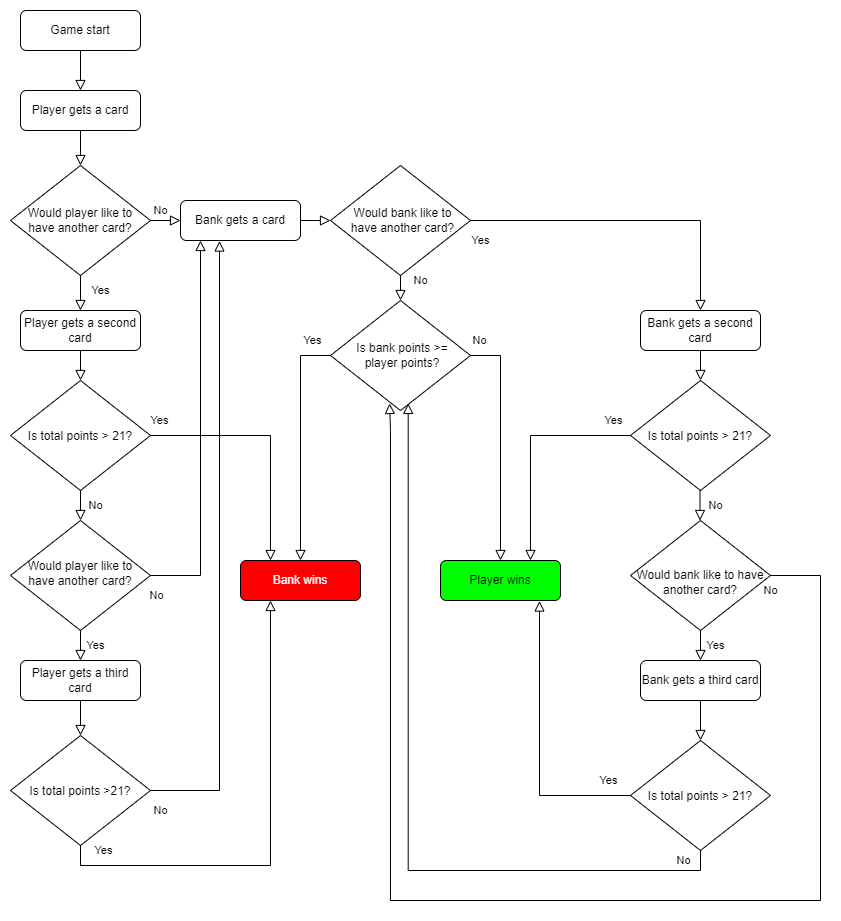

The diagram above was exported from draw.io. Its source (the exported page's mxGraphModel, read from the mxfile embedded in the PNG):
<mxGraphModel dx="1852" dy="1039" grid="1" gridSize="10" guides="1" tooltips="1" connect="1" arrows="1" fold="1" page="1" pageScale="1" pageWidth="827" pageHeight="1169" math="0" shadow="0">
  <root>
    <mxCell id="WIyWlLk6GJQsqaUBKTNV-0" />
    <mxCell id="WIyWlLk6GJQsqaUBKTNV-1" parent="WIyWlLk6GJQsqaUBKTNV-0" />
    <mxCell id="WIyWlLk6GJQsqaUBKTNV-2" value="" style="rounded=0;html=1;jettySize=auto;orthogonalLoop=1;fontSize=11;endArrow=block;endFill=0;endSize=8;strokeWidth=1;shadow=0;labelBackgroundColor=none;edgeStyle=orthogonalEdgeStyle;exitX=0.5;exitY=1;exitDx=0;exitDy=0;entryX=0.5;entryY=0;entryDx=0;entryDy=0;" parent="WIyWlLk6GJQsqaUBKTNV-1" source="WIyWlLk6GJQsqaUBKTNV-3" target="WIyWlLk6GJQsqaUBKTNV-6" edge="1">
      <mxGeometry relative="1" as="geometry" />
    </mxCell>
    <mxCell id="WIyWlLk6GJQsqaUBKTNV-3" value="Player gets a card" style="rounded=1;whiteSpace=wrap;html=1;fontSize=12;glass=0;strokeWidth=1;shadow=0;" parent="WIyWlLk6GJQsqaUBKTNV-1" vertex="1">
      <mxGeometry x="430" y="160" width="120" height="40" as="geometry" />
    </mxCell>
    <mxCell id="WIyWlLk6GJQsqaUBKTNV-6" value="Would player like to have another card?" style="rhombus;whiteSpace=wrap;html=1;shadow=0;fontFamily=Helvetica;fontSize=12;align=center;strokeWidth=1;spacing=6;spacingTop=0;" parent="WIyWlLk6GJQsqaUBKTNV-1" vertex="1">
      <mxGeometry x="420" y="235" width="140" height="110" as="geometry" />
    </mxCell>
    <mxCell id="B0XFPoIo4QqZSrTg1Nh9-0" value="" style="rounded=0;html=1;jettySize=auto;orthogonalLoop=1;fontSize=11;endArrow=block;endFill=0;endSize=8;strokeWidth=1;shadow=0;labelBackgroundColor=none;edgeStyle=orthogonalEdgeStyle;exitX=0.5;exitY=1;exitDx=0;exitDy=0;entryX=0.5;entryY=0;entryDx=0;entryDy=0;" edge="1" parent="WIyWlLk6GJQsqaUBKTNV-1" source="B0XFPoIo4QqZSrTg1Nh9-1" target="WIyWlLk6GJQsqaUBKTNV-3">
      <mxGeometry relative="1" as="geometry">
        <mxPoint x="150" y="360" as="targetPoint" />
      </mxGeometry>
    </mxCell>
    <mxCell id="B0XFPoIo4QqZSrTg1Nh9-1" value="Game start" style="rounded=1;whiteSpace=wrap;html=1;fontSize=12;glass=0;strokeWidth=1;shadow=0;" vertex="1" parent="WIyWlLk6GJQsqaUBKTNV-1">
      <mxGeometry x="430" y="80" width="120" height="40" as="geometry" />
    </mxCell>
    <mxCell id="B0XFPoIo4QqZSrTg1Nh9-9" value="Yes" style="edgeStyle=orthogonalEdgeStyle;rounded=0;html=1;jettySize=auto;orthogonalLoop=1;fontSize=11;endArrow=block;endFill=0;endSize=8;strokeWidth=1;shadow=0;labelBackgroundColor=none;entryX=0.5;entryY=0;entryDx=0;entryDy=0;exitX=0.5;exitY=1;exitDx=0;exitDy=0;" edge="1" parent="WIyWlLk6GJQsqaUBKTNV-1" source="WIyWlLk6GJQsqaUBKTNV-6" target="B0XFPoIo4QqZSrTg1Nh9-11">
      <mxGeometry x="-0.1429" y="20" relative="1" as="geometry">
        <mxPoint as="offset" />
        <mxPoint x="470" y="664.5" as="sourcePoint" />
        <mxPoint x="530" y="665" as="targetPoint" />
      </mxGeometry>
    </mxCell>
    <mxCell id="B0XFPoIo4QqZSrTg1Nh9-10" value="Would player like to have another card?" style="rhombus;whiteSpace=wrap;html=1;shadow=0;fontFamily=Helvetica;fontSize=12;align=center;strokeWidth=1;spacing=6;spacingTop=-4;" vertex="1" parent="WIyWlLk6GJQsqaUBKTNV-1">
      <mxGeometry x="420" y="590" width="140" height="110" as="geometry" />
    </mxCell>
    <mxCell id="B0XFPoIo4QqZSrTg1Nh9-11" value="Player gets a second card" style="rounded=1;whiteSpace=wrap;html=1;fontSize=12;glass=0;strokeWidth=1;shadow=0;" vertex="1" parent="WIyWlLk6GJQsqaUBKTNV-1">
      <mxGeometry x="430" y="380" width="120" height="40" as="geometry" />
    </mxCell>
    <mxCell id="B0XFPoIo4QqZSrTg1Nh9-13" value="" style="rounded=0;html=1;jettySize=auto;orthogonalLoop=1;fontSize=11;endArrow=block;endFill=0;endSize=8;strokeWidth=1;shadow=0;labelBackgroundColor=none;edgeStyle=orthogonalEdgeStyle;entryX=0.5;entryY=0;entryDx=0;entryDy=0;" edge="1" parent="WIyWlLk6GJQsqaUBKTNV-1" target="B0XFPoIo4QqZSrTg1Nh9-16">
      <mxGeometry relative="1" as="geometry">
        <mxPoint x="490" y="420" as="sourcePoint" />
        <mxPoint x="670" y="700" as="targetPoint" />
      </mxGeometry>
    </mxCell>
    <mxCell id="B0XFPoIo4QqZSrTg1Nh9-14" value="Player gets a third card" style="rounded=1;whiteSpace=wrap;html=1;fontSize=12;glass=0;strokeWidth=1;shadow=0;" vertex="1" parent="WIyWlLk6GJQsqaUBKTNV-1">
      <mxGeometry x="430" y="730" width="120" height="40" as="geometry" />
    </mxCell>
    <mxCell id="B0XFPoIo4QqZSrTg1Nh9-15" value="Yes" style="edgeStyle=orthogonalEdgeStyle;rounded=0;html=1;jettySize=auto;orthogonalLoop=1;fontSize=11;endArrow=block;endFill=0;endSize=8;strokeWidth=1;shadow=0;labelBackgroundColor=none;entryX=0.5;entryY=0;entryDx=0;entryDy=0;exitX=0.5;exitY=1;exitDx=0;exitDy=0;" edge="1" parent="WIyWlLk6GJQsqaUBKTNV-1" source="B0XFPoIo4QqZSrTg1Nh9-10" target="B0XFPoIo4QqZSrTg1Nh9-14">
      <mxGeometry y="15" relative="1" as="geometry">
        <mxPoint as="offset" />
        <mxPoint x="610" y="779.5" as="sourcePoint" />
        <mxPoint x="650" y="780" as="targetPoint" />
      </mxGeometry>
    </mxCell>
    <mxCell id="B0XFPoIo4QqZSrTg1Nh9-16" value="Is total points &amp;gt; 21?" style="rhombus;whiteSpace=wrap;html=1;shadow=0;fontFamily=Helvetica;fontSize=12;align=center;strokeWidth=1;spacing=6;spacingTop=2;" vertex="1" parent="WIyWlLk6GJQsqaUBKTNV-1">
      <mxGeometry x="420" y="450" width="140" height="110" as="geometry" />
    </mxCell>
    <mxCell id="B0XFPoIo4QqZSrTg1Nh9-17" value="No" style="rounded=0;html=1;jettySize=auto;orthogonalLoop=1;fontSize=11;endArrow=block;endFill=0;endSize=8;strokeWidth=1;shadow=0;labelBackgroundColor=none;edgeStyle=orthogonalEdgeStyle;entryX=0;entryY=0.5;entryDx=0;entryDy=0;exitX=1;exitY=0.5;exitDx=0;exitDy=0;" edge="1" parent="WIyWlLk6GJQsqaUBKTNV-1" source="WIyWlLk6GJQsqaUBKTNV-6" target="B0XFPoIo4QqZSrTg1Nh9-18">
      <mxGeometry x="-0.3333" y="10" relative="1" as="geometry">
        <mxPoint as="offset" />
        <mxPoint x="799.5" y="250" as="sourcePoint" />
        <mxPoint x="800" y="300" as="targetPoint" />
      </mxGeometry>
    </mxCell>
    <mxCell id="B0XFPoIo4QqZSrTg1Nh9-18" value="Bank gets a card" style="rounded=1;whiteSpace=wrap;html=1;fontSize=12;glass=0;strokeWidth=1;shadow=0;" vertex="1" parent="WIyWlLk6GJQsqaUBKTNV-1">
      <mxGeometry x="590" y="270" width="120" height="40" as="geometry" />
    </mxCell>
    <mxCell id="B0XFPoIo4QqZSrTg1Nh9-20" value="Would bank like to have another card?" style="rhombus;whiteSpace=wrap;html=1;shadow=0;fontFamily=Helvetica;fontSize=12;align=center;strokeWidth=1;spacing=6;spacingTop=-1;spacingLeft=5;" vertex="1" parent="WIyWlLk6GJQsqaUBKTNV-1">
      <mxGeometry x="740" y="235" width="140" height="110" as="geometry" />
    </mxCell>
    <mxCell id="B0XFPoIo4QqZSrTg1Nh9-21" value="" style="rounded=0;html=1;jettySize=auto;orthogonalLoop=1;fontSize=11;endArrow=block;endFill=0;endSize=8;strokeWidth=1;shadow=0;labelBackgroundColor=none;edgeStyle=orthogonalEdgeStyle;exitX=1;exitY=0.5;exitDx=0;exitDy=0;entryX=0;entryY=0.5;entryDx=0;entryDy=0;" edge="1" parent="WIyWlLk6GJQsqaUBKTNV-1" source="B0XFPoIo4QqZSrTg1Nh9-18" target="B0XFPoIo4QqZSrTg1Nh9-20">
      <mxGeometry relative="1" as="geometry">
        <mxPoint x="799.5" y="340" as="sourcePoint" />
        <mxPoint x="799.5" y="380" as="targetPoint" />
      </mxGeometry>
    </mxCell>
    <mxCell id="B0XFPoIo4QqZSrTg1Nh9-22" value="Yes" style="edgeStyle=orthogonalEdgeStyle;rounded=0;html=1;jettySize=auto;orthogonalLoop=1;fontSize=11;endArrow=block;endFill=0;endSize=8;strokeWidth=1;shadow=0;labelBackgroundColor=none;entryX=0.5;entryY=0;entryDx=0;entryDy=0;exitX=1;exitY=0.5;exitDx=0;exitDy=0;" edge="1" parent="WIyWlLk6GJQsqaUBKTNV-1" target="B0XFPoIo4QqZSrTg1Nh9-23" source="B0XFPoIo4QqZSrTg1Nh9-20">
      <mxGeometry x="-0.9375" y="-20" relative="1" as="geometry">
        <mxPoint as="offset" />
        <mxPoint x="1250" y="460" as="sourcePoint" />
        <mxPoint x="1370" y="550" as="targetPoint" />
      </mxGeometry>
    </mxCell>
    <mxCell id="B0XFPoIo4QqZSrTg1Nh9-23" value="Bank gets a second card" style="rounded=1;whiteSpace=wrap;html=1;fontSize=12;glass=0;strokeWidth=1;shadow=0;" vertex="1" parent="WIyWlLk6GJQsqaUBKTNV-1">
      <mxGeometry x="1050" y="380" width="120" height="40" as="geometry" />
    </mxCell>
    <mxCell id="B0XFPoIo4QqZSrTg1Nh9-24" value="" style="rounded=0;html=1;jettySize=auto;orthogonalLoop=1;fontSize=11;endArrow=block;endFill=0;endSize=8;strokeWidth=1;shadow=0;labelBackgroundColor=none;edgeStyle=orthogonalEdgeStyle;exitX=0.5;exitY=1;exitDx=0;exitDy=0;entryX=0.5;entryY=0;entryDx=0;entryDy=0;" edge="1" parent="WIyWlLk6GJQsqaUBKTNV-1" source="B0XFPoIo4QqZSrTg1Nh9-23" target="B0XFPoIo4QqZSrTg1Nh9-25">
      <mxGeometry relative="1" as="geometry">
        <mxPoint x="1370" y="440" as="sourcePoint" />
        <mxPoint x="1370" y="480" as="targetPoint" />
      </mxGeometry>
    </mxCell>
    <mxCell id="B0XFPoIo4QqZSrTg1Nh9-25" value="Is total points &amp;gt; 21?" style="rhombus;whiteSpace=wrap;html=1;shadow=0;fontFamily=Helvetica;fontSize=12;align=center;strokeWidth=1;spacing=6;spacingTop=1;" vertex="1" parent="WIyWlLk6GJQsqaUBKTNV-1">
      <mxGeometry x="1040" y="450" width="140" height="110" as="geometry" />
    </mxCell>
    <mxCell id="B0XFPoIo4QqZSrTg1Nh9-27" value="No" style="rounded=0;html=1;jettySize=auto;orthogonalLoop=1;fontSize=11;endArrow=block;endFill=0;endSize=8;strokeWidth=1;shadow=0;labelBackgroundColor=none;edgeStyle=orthogonalEdgeStyle;exitX=0.5;exitY=1;exitDx=0;exitDy=0;entryX=0.5;entryY=0;entryDx=0;entryDy=0;" edge="1" parent="WIyWlLk6GJQsqaUBKTNV-1" source="B0XFPoIo4QqZSrTg1Nh9-16" target="B0XFPoIo4QqZSrTg1Nh9-10">
      <mxGeometry y="15" relative="1" as="geometry">
        <mxPoint as="offset" />
        <mxPoint x="840" y="690" as="sourcePoint" />
        <mxPoint x="840" y="750" as="targetPoint" />
      </mxGeometry>
    </mxCell>
    <mxCell id="B0XFPoIo4QqZSrTg1Nh9-29" value="Would bank like to have another card?" style="rhombus;whiteSpace=wrap;html=1;shadow=0;fontFamily=Helvetica;fontSize=12;align=center;strokeWidth=1;spacing=6;spacingTop=13;" vertex="1" parent="WIyWlLk6GJQsqaUBKTNV-1">
      <mxGeometry x="1040" y="590" width="140" height="110" as="geometry" />
    </mxCell>
    <mxCell id="B0XFPoIo4QqZSrTg1Nh9-30" value="Bank gets a third card" style="rounded=1;whiteSpace=wrap;html=1;fontSize=12;glass=0;strokeWidth=1;shadow=0;" vertex="1" parent="WIyWlLk6GJQsqaUBKTNV-1">
      <mxGeometry x="1050" y="730" width="120" height="40" as="geometry" />
    </mxCell>
    <mxCell id="B0XFPoIo4QqZSrTg1Nh9-31" value="Yes" style="edgeStyle=orthogonalEdgeStyle;rounded=0;html=1;jettySize=auto;orthogonalLoop=1;fontSize=11;endArrow=block;endFill=0;endSize=8;strokeWidth=1;shadow=0;labelBackgroundColor=none;entryX=0.5;entryY=0;entryDx=0;entryDy=0;exitX=0.5;exitY=1;exitDx=0;exitDy=0;" edge="1" parent="WIyWlLk6GJQsqaUBKTNV-1" source="B0XFPoIo4QqZSrTg1Nh9-29" target="B0XFPoIo4QqZSrTg1Nh9-30">
      <mxGeometry y="15" relative="1" as="geometry">
        <mxPoint as="offset" />
        <mxPoint x="1230" y="769.5" as="sourcePoint" />
        <mxPoint x="1270" y="770" as="targetPoint" />
      </mxGeometry>
    </mxCell>
    <mxCell id="B0XFPoIo4QqZSrTg1Nh9-33" value="" style="rounded=0;html=1;jettySize=auto;orthogonalLoop=1;fontSize=11;endArrow=block;endFill=0;endSize=8;strokeWidth=1;shadow=0;labelBackgroundColor=none;edgeStyle=orthogonalEdgeStyle;exitX=0.5;exitY=1;exitDx=0;exitDy=0;entryX=0.5;entryY=0;entryDx=0;entryDy=0;" edge="1" parent="WIyWlLk6GJQsqaUBKTNV-1" target="B0XFPoIo4QqZSrTg1Nh9-34" source="B0XFPoIo4QqZSrTg1Nh9-14">
      <mxGeometry relative="1" as="geometry">
        <mxPoint x="490" y="780" as="sourcePoint" />
        <mxPoint x="670" y="1070" as="targetPoint" />
      </mxGeometry>
    </mxCell>
    <mxCell id="B0XFPoIo4QqZSrTg1Nh9-34" value="Is total points &amp;gt;21?" style="rhombus;whiteSpace=wrap;html=1;shadow=0;fontFamily=Helvetica;fontSize=12;align=center;strokeWidth=1;spacing=6;spacingTop=2;" vertex="1" parent="WIyWlLk6GJQsqaUBKTNV-1">
      <mxGeometry x="420" y="805" width="140" height="110" as="geometry" />
    </mxCell>
    <mxCell id="B0XFPoIo4QqZSrTg1Nh9-35" value="" style="rounded=0;html=1;jettySize=auto;orthogonalLoop=1;fontSize=11;endArrow=block;endFill=0;endSize=8;strokeWidth=1;shadow=0;labelBackgroundColor=none;edgeStyle=orthogonalEdgeStyle;exitX=0.5;exitY=1;exitDx=0;exitDy=0;entryX=0.5;entryY=0;entryDx=0;entryDy=0;" edge="1" parent="WIyWlLk6GJQsqaUBKTNV-1" target="B0XFPoIo4QqZSrTg1Nh9-36">
      <mxGeometry relative="1" as="geometry">
        <mxPoint x="1110" y="770" as="sourcePoint" />
        <mxPoint x="1290" y="1060" as="targetPoint" />
      </mxGeometry>
    </mxCell>
    <mxCell id="B0XFPoIo4QqZSrTg1Nh9-36" value="Is total points &amp;gt; 21?" style="rhombus;whiteSpace=wrap;html=1;shadow=0;fontFamily=Helvetica;fontSize=12;align=center;strokeWidth=1;spacing=6;spacingTop=2;" vertex="1" parent="WIyWlLk6GJQsqaUBKTNV-1">
      <mxGeometry x="1040" y="810" width="140" height="110" as="geometry" />
    </mxCell>
    <mxCell id="B0XFPoIo4QqZSrTg1Nh9-38" value="No" style="rounded=0;html=1;jettySize=auto;orthogonalLoop=1;fontSize=11;endArrow=block;endFill=0;endSize=8;strokeWidth=1;shadow=0;labelBackgroundColor=none;edgeStyle=orthogonalEdgeStyle;entryX=0.5;entryY=0;entryDx=0;entryDy=0;exitX=0.5;exitY=1;exitDx=0;exitDy=0;" edge="1" parent="WIyWlLk6GJQsqaUBKTNV-1" source="B0XFPoIo4QqZSrTg1Nh9-20" target="B0XFPoIo4QqZSrTg1Nh9-39">
      <mxGeometry x="-0.6" y="20" relative="1" as="geometry">
        <mxPoint as="offset" />
        <mxPoint x="710" y="424.5" as="sourcePoint" />
        <mxPoint x="740" y="424.5" as="targetPoint" />
      </mxGeometry>
    </mxCell>
    <mxCell id="B0XFPoIo4QqZSrTg1Nh9-39" value="Is bank points &amp;gt;= player points?" style="rhombus;whiteSpace=wrap;html=1;shadow=0;fontFamily=Helvetica;fontSize=12;align=center;strokeWidth=1;spacing=6;spacingTop=0;spacingLeft=4;" vertex="1" parent="WIyWlLk6GJQsqaUBKTNV-1">
      <mxGeometry x="740" y="370" width="140" height="110" as="geometry" />
    </mxCell>
    <mxCell id="B0XFPoIo4QqZSrTg1Nh9-40" value="Yes" style="rounded=0;html=1;jettySize=auto;orthogonalLoop=1;fontSize=11;endArrow=block;endFill=0;endSize=8;strokeWidth=1;shadow=0;labelBackgroundColor=none;edgeStyle=orthogonalEdgeStyle;entryX=0.5;entryY=0;entryDx=0;entryDy=0;exitX=0;exitY=0.5;exitDx=0;exitDy=0;" edge="1" parent="WIyWlLk6GJQsqaUBKTNV-1" target="B0XFPoIo4QqZSrTg1Nh9-41" source="B0XFPoIo4QqZSrTg1Nh9-39">
      <mxGeometry x="-0.8491" y="-15" relative="1" as="geometry">
        <mxPoint as="offset" />
        <mxPoint x="880" y="425" as="sourcePoint" />
        <mxPoint x="1120" y="435" as="targetPoint" />
      </mxGeometry>
    </mxCell>
    <mxCell id="B0XFPoIo4QqZSrTg1Nh9-41" value="&lt;font color=&quot;#ffffff&quot;&gt;Bank wins&lt;/font&gt;" style="rounded=1;whiteSpace=wrap;html=1;fontSize=12;glass=0;strokeWidth=1;shadow=0;labelBackgroundColor=none;fillColor=#FF0000;" vertex="1" parent="WIyWlLk6GJQsqaUBKTNV-1">
      <mxGeometry x="650" y="630" width="120" height="40" as="geometry" />
    </mxCell>
    <mxCell id="B0XFPoIo4QqZSrTg1Nh9-42" value="No" style="edgeStyle=orthogonalEdgeStyle;rounded=0;html=1;jettySize=auto;orthogonalLoop=1;fontSize=11;endArrow=block;endFill=0;endSize=8;strokeWidth=1;shadow=0;labelBackgroundColor=none;entryX=0.5;entryY=0;entryDx=0;entryDy=0;exitX=1;exitY=0.5;exitDx=0;exitDy=0;" edge="1" parent="WIyWlLk6GJQsqaUBKTNV-1" target="B0XFPoIo4QqZSrTg1Nh9-43" source="B0XFPoIo4QqZSrTg1Nh9-39">
      <mxGeometry x="-0.9245" y="15" relative="1" as="geometry">
        <mxPoint as="offset" />
        <mxPoint x="810" y="480" as="sourcePoint" />
        <mxPoint x="930" y="570" as="targetPoint" />
      </mxGeometry>
    </mxCell>
    <mxCell id="B0XFPoIo4QqZSrTg1Nh9-43" value="&lt;font color=&quot;#000000&quot;&gt;Player wins&lt;/font&gt;" style="rounded=1;whiteSpace=wrap;html=1;fontSize=12;glass=0;strokeWidth=1;shadow=0;fillColor=#00FF00;fontColor=#FFFFFF;" vertex="1" parent="WIyWlLk6GJQsqaUBKTNV-1">
      <mxGeometry x="850" y="630" width="120" height="40" as="geometry" />
    </mxCell>
    <mxCell id="B0XFPoIo4QqZSrTg1Nh9-44" value="Yes" style="edgeStyle=orthogonalEdgeStyle;rounded=0;html=1;jettySize=auto;orthogonalLoop=1;fontSize=11;endArrow=block;endFill=0;endSize=8;strokeWidth=1;shadow=0;labelBackgroundColor=none;entryX=0.25;entryY=0;entryDx=0;entryDy=0;exitX=1;exitY=0.5;exitDx=0;exitDy=0;" edge="1" parent="WIyWlLk6GJQsqaUBKTNV-1" source="B0XFPoIo4QqZSrTg1Nh9-16" target="B0XFPoIo4QqZSrTg1Nh9-41">
      <mxGeometry x="-0.9273" y="15" relative="1" as="geometry">
        <mxPoint as="offset" />
        <mxPoint x="590" y="540" as="sourcePoint" />
        <mxPoint x="590" y="575" as="targetPoint" />
      </mxGeometry>
    </mxCell>
    <mxCell id="B0XFPoIo4QqZSrTg1Nh9-45" value="Yes" style="edgeStyle=orthogonalEdgeStyle;rounded=0;html=1;jettySize=auto;orthogonalLoop=1;fontSize=11;endArrow=block;endFill=0;endSize=8;strokeWidth=1;shadow=0;labelBackgroundColor=none;entryX=0.25;entryY=1;entryDx=0;entryDy=0;exitX=0.5;exitY=1;exitDx=0;exitDy=0;" edge="1" parent="WIyWlLk6GJQsqaUBKTNV-1" source="B0XFPoIo4QqZSrTg1Nh9-34" target="B0XFPoIo4QqZSrTg1Nh9-41">
      <mxGeometry x="-0.8202" y="15" relative="1" as="geometry">
        <mxPoint as="offset" />
        <mxPoint x="560" y="860" as="sourcePoint" />
        <mxPoint x="680" y="1015" as="targetPoint" />
      </mxGeometry>
    </mxCell>
    <mxCell id="B0XFPoIo4QqZSrTg1Nh9-46" value="Yes" style="rounded=0;html=1;jettySize=auto;orthogonalLoop=1;fontSize=11;endArrow=block;endFill=0;endSize=8;strokeWidth=1;shadow=0;labelBackgroundColor=none;edgeStyle=orthogonalEdgeStyle;entryX=0.75;entryY=0;entryDx=0;entryDy=0;exitX=0;exitY=0.5;exitDx=0;exitDy=0;" edge="1" parent="WIyWlLk6GJQsqaUBKTNV-1" source="B0XFPoIo4QqZSrTg1Nh9-25" target="B0XFPoIo4QqZSrTg1Nh9-43">
      <mxGeometry x="-0.8491" y="-15" relative="1" as="geometry">
        <mxPoint as="offset" />
        <mxPoint x="1050" y="495" as="sourcePoint" />
        <mxPoint x="1020" y="730" as="targetPoint" />
      </mxGeometry>
    </mxCell>
    <mxCell id="B0XFPoIo4QqZSrTg1Nh9-47" value="Yes" style="rounded=0;html=1;jettySize=auto;orthogonalLoop=1;fontSize=11;endArrow=block;endFill=0;endSize=8;strokeWidth=1;shadow=0;labelBackgroundColor=none;edgeStyle=orthogonalEdgeStyle;entryX=0.825;entryY=1.013;entryDx=0;entryDy=0;exitX=0;exitY=0.5;exitDx=0;exitDy=0;entryPerimeter=0;" edge="1" parent="WIyWlLk6GJQsqaUBKTNV-1" source="B0XFPoIo4QqZSrTg1Nh9-36" target="B0XFPoIo4QqZSrTg1Nh9-43">
      <mxGeometry x="-0.8491" y="-15" relative="1" as="geometry">
        <mxPoint as="offset" />
        <mxPoint x="1040" y="810" as="sourcePoint" />
        <mxPoint x="910" y="965" as="targetPoint" />
      </mxGeometry>
    </mxCell>
    <mxCell id="B0XFPoIo4QqZSrTg1Nh9-49" value="No" style="rounded=0;html=1;jettySize=auto;orthogonalLoop=1;fontSize=11;endArrow=block;endFill=0;endSize=8;strokeWidth=1;shadow=0;labelBackgroundColor=none;edgeStyle=orthogonalEdgeStyle;exitX=0.5;exitY=1;exitDx=0;exitDy=0;entryX=0.555;entryY=0.936;entryDx=0;entryDy=0;entryPerimeter=0;" edge="1" parent="WIyWlLk6GJQsqaUBKTNV-1" source="B0XFPoIo4QqZSrTg1Nh9-36" target="B0XFPoIo4QqZSrTg1Nh9-39">
      <mxGeometry x="-0.9023" y="-10" relative="1" as="geometry">
        <mxPoint x="1" as="offset" />
        <mxPoint x="1139.5" y="920" as="sourcePoint" />
        <mxPoint x="1140" y="970" as="targetPoint" />
        <Array as="points">
          <mxPoint x="1110" y="940" />
          <mxPoint x="818" y="940" />
        </Array>
      </mxGeometry>
    </mxCell>
    <mxCell id="B0XFPoIo4QqZSrTg1Nh9-50" value="No" style="rounded=0;html=1;jettySize=auto;orthogonalLoop=1;fontSize=11;endArrow=block;endFill=0;endSize=8;strokeWidth=1;shadow=0;labelBackgroundColor=none;edgeStyle=orthogonalEdgeStyle;exitX=1;exitY=0.5;exitDx=0;exitDy=0;entryX=0.325;entryY=1.013;entryDx=0;entryDy=0;entryPerimeter=0;" edge="1" parent="WIyWlLk6GJQsqaUBKTNV-1" source="B0XFPoIo4QqZSrTg1Nh9-34" target="B0XFPoIo4QqZSrTg1Nh9-18">
      <mxGeometry x="-0.9677" y="-20" relative="1" as="geometry">
        <mxPoint as="offset" />
        <mxPoint x="580" y="870" as="sourcePoint" />
        <mxPoint x="580" y="900" as="targetPoint" />
      </mxGeometry>
    </mxCell>
    <mxCell id="B0XFPoIo4QqZSrTg1Nh9-51" value="No" style="rounded=0;html=1;jettySize=auto;orthogonalLoop=1;fontSize=11;endArrow=block;endFill=0;endSize=8;strokeWidth=1;shadow=0;labelBackgroundColor=none;edgeStyle=orthogonalEdgeStyle;exitX=0.5;exitY=1;exitDx=0;exitDy=0;entryX=0.5;entryY=0;entryDx=0;entryDy=0;" edge="1" parent="WIyWlLk6GJQsqaUBKTNV-1">
      <mxGeometry y="15" relative="1" as="geometry">
        <mxPoint as="offset" />
        <mxPoint x="1109.5" y="560" as="sourcePoint" />
        <mxPoint x="1109.5" y="590" as="targetPoint" />
      </mxGeometry>
    </mxCell>
    <mxCell id="B0XFPoIo4QqZSrTg1Nh9-52" value="No" style="rounded=0;html=1;jettySize=auto;orthogonalLoop=1;fontSize=11;endArrow=block;endFill=0;endSize=8;strokeWidth=1;shadow=0;labelBackgroundColor=none;edgeStyle=orthogonalEdgeStyle;exitX=1;exitY=0.5;exitDx=0;exitDy=0;" edge="1" parent="WIyWlLk6GJQsqaUBKTNV-1" source="B0XFPoIo4QqZSrTg1Nh9-10">
      <mxGeometry x="-0.9677" y="-20" relative="1" as="geometry">
        <mxPoint as="offset" />
        <mxPoint x="540" y="700" as="sourcePoint" />
        <mxPoint x="610" y="310" as="targetPoint" />
      </mxGeometry>
    </mxCell>
    <mxCell id="B0XFPoIo4QqZSrTg1Nh9-54" value="No" style="rounded=0;html=1;jettySize=auto;orthogonalLoop=1;fontSize=11;endArrow=block;endFill=0;endSize=8;strokeWidth=1;shadow=0;labelBackgroundColor=none;edgeStyle=orthogonalEdgeStyle;exitX=1;exitY=0.5;exitDx=0;exitDy=0;entryX=0.422;entryY=0.936;entryDx=0;entryDy=0;entryPerimeter=0;" edge="1" parent="WIyWlLk6GJQsqaUBKTNV-1" source="B0XFPoIo4QqZSrTg1Nh9-29" target="B0XFPoIo4QqZSrTg1Nh9-39">
      <mxGeometry x="-1" y="-15" relative="1" as="geometry">
        <mxPoint as="offset" />
        <mxPoint x="1270" y="660" as="sourcePoint" />
        <mxPoint x="790" y="500" as="targetPoint" />
        <Array as="points">
          <mxPoint x="1230" y="645" />
          <mxPoint x="1230" y="970" />
          <mxPoint x="800" y="970" />
          <mxPoint x="800" y="500" />
        </Array>
      </mxGeometry>
    </mxCell>
  </root>
</mxGraphModel>